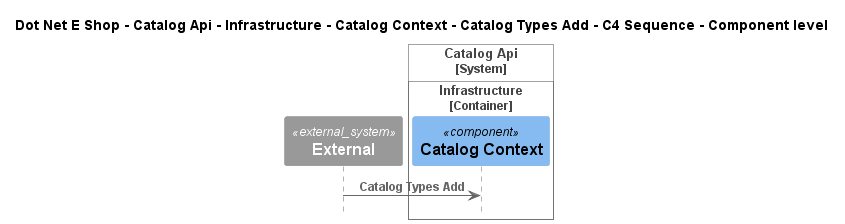

The diagram above was rendered by PlantUML. Its source (embedded in the PNG):
@startuml
!include ..\..\..\..\..\..\..\..\..\.c4s\C4_Sequence.puml

title Dot Net E Shop - Catalog Api - Infrastructure - Catalog Context - Catalog Types Add - C4 Sequence - Component level

System_Ext(C4InterFlow.SoftwareSystems.ExternalSystem, "External", "")

System_Boundary(DotNetEShop.SoftwareSystems.CatalogApi, "Catalog Api")
    
Container_Boundary(DotNetEShop.SoftwareSystems.CatalogApi.Containers.Infrastructure, "Infrastructure")
    Component(DotNetEShop.SoftwareSystems.CatalogApi.Containers.Infrastructure.Components.CatalogContext, "Catalog Context", "", "")
Boundary_End()
Boundary_End()

Rel(C4InterFlow.SoftwareSystems.ExternalSystem, DotNetEShop.SoftwareSystems.CatalogApi.Containers.Infrastructure.Components.CatalogContext, "Catalog Types Add")


@enduml